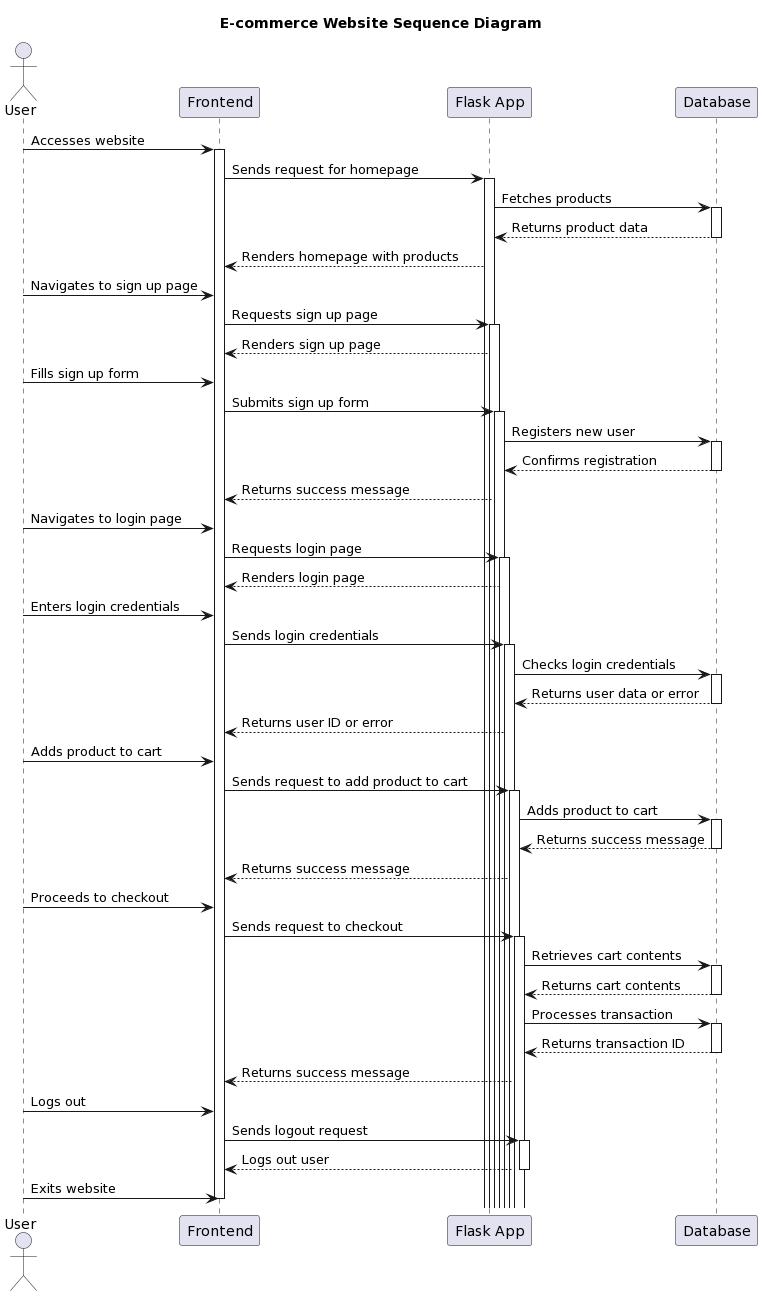

The diagram above was rendered by PlantUML. Its source (embedded in the PNG):
@startuml
title E-commerce Website Sequence Diagram

actor User
participant "Frontend" as Frontend
participant "Flask App" as Flask
participant "Database" as DB

User -> Frontend: Accesses website
activate Frontend

Frontend -> Flask: Sends request for homepage
activate Flask
Flask -> DB: Fetches products
activate DB
DB --> Flask: Returns product data
deactivate DB
Flask --> Frontend: Renders homepage with products

User -> Frontend: Navigates to sign up page
Frontend -> Flask: Requests sign up page
activate Flask
Flask --> Frontend: Renders sign up page

User -> Frontend: Fills sign up form
Frontend -> Flask: Submits sign up form
activate Flask
Flask -> DB: Registers new user
activate DB
DB --> Flask: Confirms registration
deactivate DB
Flask --> Frontend: Returns success message

User -> Frontend: Navigates to login page
Frontend -> Flask: Requests login page
activate Flask
Flask --> Frontend: Renders login page

User -> Frontend: Enters login credentials
Frontend -> Flask: Sends login credentials
activate Flask
Flask -> DB: Checks login credentials
activate DB
DB --> Flask: Returns user data or error
deactivate DB
Flask --> Frontend: Returns user ID or error

User -> Frontend: Adds product to cart
Frontend -> Flask: Sends request to add product to cart
activate Flask
Flask -> DB: Adds product to cart
activate DB
DB --> Flask: Returns success message
deactivate DB
Flask --> Frontend: Returns success message

User -> Frontend: Proceeds to checkout
Frontend -> Flask: Sends request to checkout
activate Flask
Flask -> DB: Retrieves cart contents
activate DB
DB --> Flask: Returns cart contents
deactivate DB
Flask -> DB: Processes transaction
activate DB
DB --> Flask: Returns transaction ID
deactivate DB
Flask --> Frontend: Returns success message

User -> Frontend: Logs out
Frontend -> Flask: Sends logout request
activate Flask
Flask --> Frontend: Logs out user
deactivate Flask

User -> Frontend: Exits website
deactivate Frontend
@enduml